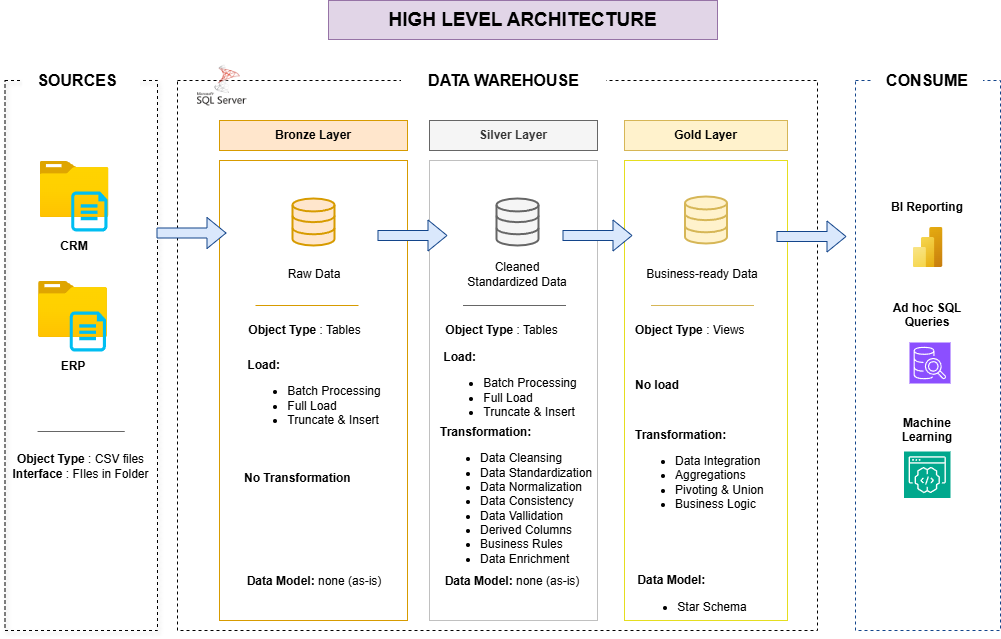

The diagram above was exported from draw.io. Its source (the exported page's mxGraphModel, read from the mxfile embedded in the PNG):
<mxGraphModel dx="2083" dy="719" grid="0" gridSize="10" guides="1" tooltips="1" connect="1" arrows="1" fold="1" page="1" pageScale="1" pageWidth="827" pageHeight="1169" math="0" shadow="0">
  <root>
    <mxCell id="0" />
    <mxCell id="1" parent="0" />
    <mxCell id="YKLzdEYi-6vaBAHf7f2h-21" value="" style="rounded=0;whiteSpace=wrap;html=1;fillColor=none;dashed=1;shadow=1;" parent="1" vertex="1">
      <mxGeometry x="-155.5" y="100" width="152.5" height="550" as="geometry" />
    </mxCell>
    <mxCell id="YKLzdEYi-6vaBAHf7f2h-1" value="&lt;font style=&quot;font-size: 19px;&quot;&gt;&lt;b style=&quot;&quot;&gt;HIGH LEVEL ARCHITECTURE&lt;/b&gt;&lt;/font&gt;" style="text;html=1;align=center;verticalAlign=middle;whiteSpace=wrap;rounded=0;fillColor=#e1d5e7;strokeColor=#9673a6;" parent="1" vertex="1">
      <mxGeometry x="168" y="20" width="389" height="39" as="geometry" />
    </mxCell>
    <mxCell id="YKLzdEYi-6vaBAHf7f2h-3" value="&lt;b&gt;&lt;font style=&quot;font-size: 16px;&quot;&gt;SOURCES&lt;/font&gt;&lt;/b&gt;" style="rounded=0;whiteSpace=wrap;html=1;strokeColor=none;" parent="1" vertex="1">
      <mxGeometry x="-130.5" y="80" width="110" height="40" as="geometry" />
    </mxCell>
    <mxCell id="YKLzdEYi-6vaBAHf7f2h-4" value="" style="rounded=0;whiteSpace=wrap;html=1;fillColor=none;dashed=1;" parent="1" vertex="1">
      <mxGeometry x="17" y="100" width="640" height="550" as="geometry" />
    </mxCell>
    <mxCell id="YKLzdEYi-6vaBAHf7f2h-5" value="&lt;b&gt;&lt;font style=&quot;font-size: 16px;&quot;&gt;DATA WAREHOUSE&lt;/font&gt;&lt;/b&gt;" style="rounded=0;whiteSpace=wrap;html=1;strokeColor=none;" parent="1" vertex="1">
      <mxGeometry x="240.5" y="80" width="205" height="40" as="geometry" />
    </mxCell>
    <mxCell id="YKLzdEYi-6vaBAHf7f2h-6" value="" style="rounded=0;whiteSpace=wrap;html=1;fillColor=none;dashed=1;strokeColor=light-dark(#13458b, #5c79a3);" parent="1" vertex="1">
      <mxGeometry x="695" y="100" width="145" height="550" as="geometry" />
    </mxCell>
    <mxCell id="YKLzdEYi-6vaBAHf7f2h-7" value="&lt;b&gt;&lt;font style=&quot;font-size: 16px;&quot;&gt;SOURCES&lt;/font&gt;&lt;/b&gt;" style="rounded=0;whiteSpace=wrap;html=1;strokeColor=none;shadow=0;" parent="1" vertex="1">
      <mxGeometry x="-138" y="80" width="110" height="40" as="geometry" />
    </mxCell>
    <mxCell id="YKLzdEYi-6vaBAHf7f2h-8" value="&lt;b&gt;&lt;font style=&quot;font-size: 16px;&quot;&gt;CONSUME&lt;/font&gt;&lt;/b&gt;" style="rounded=0;whiteSpace=wrap;html=1;strokeColor=none;" parent="1" vertex="1">
      <mxGeometry x="712.5" y="80" width="110" height="40" as="geometry" />
    </mxCell>
    <mxCell id="YKLzdEYi-6vaBAHf7f2h-9" value="&lt;b&gt;Bronze Layer&lt;/b&gt;" style="rounded=0;whiteSpace=wrap;html=1;fillColor=#ffe6cc;strokeColor=#d79b00;" parent="1" vertex="1">
      <mxGeometry x="59" y="140" width="188" height="30" as="geometry" />
    </mxCell>
    <mxCell id="YKLzdEYi-6vaBAHf7f2h-10" value="" style="rounded=0;whiteSpace=wrap;html=1;fillColor=none;strokeColor=#d79b00;" parent="1" vertex="1">
      <mxGeometry x="59" y="180" width="188" height="460" as="geometry" />
    </mxCell>
    <mxCell id="YKLzdEYi-6vaBAHf7f2h-11" value="&lt;b&gt;Silver Layer&lt;/b&gt;" style="rounded=0;whiteSpace=wrap;html=1;fillColor=#f5f5f5;strokeColor=#666666;fontColor=#333333;" parent="1" vertex="1">
      <mxGeometry x="269" y="140" width="168" height="30" as="geometry" />
    </mxCell>
    <mxCell id="YKLzdEYi-6vaBAHf7f2h-12" value="" style="rounded=0;whiteSpace=wrap;html=1;fillColor=none;strokeColor=#C0C0C0;" parent="1" vertex="1">
      <mxGeometry x="269" y="180" width="168" height="460" as="geometry" />
    </mxCell>
    <mxCell id="YKLzdEYi-6vaBAHf7f2h-13" value="&lt;b&gt;Gold Layer&lt;/b&gt;" style="rounded=0;whiteSpace=wrap;html=1;fillColor=#fff2cc;strokeColor=#d6b656;" parent="1" vertex="1">
      <mxGeometry x="464" y="140" width="163" height="30" as="geometry" />
    </mxCell>
    <mxCell id="YKLzdEYi-6vaBAHf7f2h-14" value="" style="rounded=0;whiteSpace=wrap;html=1;fillColor=none;strokeColor=light-dark(#e5de1f, #484848);" parent="1" vertex="1">
      <mxGeometry x="464" y="180" width="163" height="460" as="geometry" />
    </mxCell>
    <mxCell id="YKLzdEYi-6vaBAHf7f2h-17" value="" style="image;aspect=fixed;html=1;points=[];align=center;fontSize=12;image=img/lib/azure2/general/Folder_Blank.svg;" parent="1" vertex="1">
      <mxGeometry x="-120.5" y="181" width="69" height="56.00000000000001" as="geometry" />
    </mxCell>
    <mxCell id="YKLzdEYi-6vaBAHf7f2h-19" value="" style="verticalLabelPosition=bottom;html=1;verticalAlign=top;align=center;strokeColor=none;fillColor=#00BEF2;shape=mxgraph.azure.cloud_services_configuration_file;pointerEvents=1;" parent="1" vertex="1">
      <mxGeometry x="-89.25" y="211" width="36.25" height="40" as="geometry" />
    </mxCell>
    <mxCell id="YKLzdEYi-6vaBAHf7f2h-20" value="&lt;b&gt;CRM&lt;/b&gt;" style="text;html=1;align=center;verticalAlign=middle;whiteSpace=wrap;rounded=0;" parent="1" vertex="1">
      <mxGeometry x="-116" y="251" width="60" height="30" as="geometry" />
    </mxCell>
    <mxCell id="YKLzdEYi-6vaBAHf7f2h-22" value="" style="image;aspect=fixed;html=1;points=[];align=center;fontSize=12;image=img/lib/azure2/general/Folder_Blank.svg;" parent="1" vertex="1">
      <mxGeometry x="-122" y="301" width="69" height="56.00000000000001" as="geometry" />
    </mxCell>
    <mxCell id="YKLzdEYi-6vaBAHf7f2h-23" value="" style="verticalLabelPosition=bottom;html=1;verticalAlign=top;align=center;strokeColor=none;fillColor=#00BEF2;shape=mxgraph.azure.cloud_services_configuration_file;pointerEvents=1;" parent="1" vertex="1">
      <mxGeometry x="-90.75" y="331" width="36.25" height="40" as="geometry" />
    </mxCell>
    <mxCell id="YKLzdEYi-6vaBAHf7f2h-24" value="&lt;b&gt;ERP&lt;/b&gt;" style="text;html=1;align=center;verticalAlign=middle;whiteSpace=wrap;rounded=0;" parent="1" vertex="1">
      <mxGeometry x="-117.5" y="371" width="60" height="30" as="geometry" />
    </mxCell>
    <mxCell id="YKLzdEYi-6vaBAHf7f2h-25" value="" style="endArrow=none;html=1;rounded=0;fillColor=#f5f5f5;strokeColor=#666666;" parent="1" edge="1">
      <mxGeometry width="50" height="50" relative="1" as="geometry">
        <mxPoint x="-100.75" y="451" as="sourcePoint" />
        <mxPoint x="-35.75" y="451" as="targetPoint" />
        <Array as="points">
          <mxPoint x="-122.75" y="451" />
        </Array>
      </mxGeometry>
    </mxCell>
    <mxCell id="YKLzdEYi-6vaBAHf7f2h-26" value="&lt;b&gt;Object Type&lt;/b&gt; : CSV files&lt;div&gt;&lt;b&gt;Interface&lt;/b&gt; : FIles in Folder&lt;/div&gt;" style="text;html=1;align=center;verticalAlign=middle;whiteSpace=wrap;rounded=0;" parent="1" vertex="1">
      <mxGeometry x="-148.62" y="471" width="138.75" height="30" as="geometry" />
    </mxCell>
    <mxCell id="YKLzdEYi-6vaBAHf7f2h-29" value="" style="html=1;verticalLabelPosition=bottom;align=center;labelBackgroundColor=#ffffff;verticalAlign=top;strokeWidth=2;strokeColor=#d79b00;shadow=0;dashed=0;shape=mxgraph.ios7.icons.data;fillColor=#ffe6cc;" parent="1" vertex="1">
      <mxGeometry x="132" y="218" width="42" height="47" as="geometry" />
    </mxCell>
    <mxCell id="YKLzdEYi-6vaBAHf7f2h-30" value="" style="html=1;verticalLabelPosition=bottom;align=center;labelBackgroundColor=#ffffff;verticalAlign=top;strokeWidth=2;strokeColor=#666666;shadow=0;dashed=0;shape=mxgraph.ios7.icons.data;fillColor=#f5f5f5;fontColor=#333333;" parent="1" vertex="1">
      <mxGeometry x="336" y="218" width="42" height="47" as="geometry" />
    </mxCell>
    <mxCell id="YKLzdEYi-6vaBAHf7f2h-31" value="" style="html=1;verticalLabelPosition=bottom;align=center;labelBackgroundColor=#ffffff;verticalAlign=top;strokeWidth=2;strokeColor=#d6b656;shadow=0;dashed=0;shape=mxgraph.ios7.icons.data;fillColor=#fff2cc;" parent="1" vertex="1">
      <mxGeometry x="524.5" y="216" width="42" height="47" as="geometry" />
    </mxCell>
    <mxCell id="YKLzdEYi-6vaBAHf7f2h-34" value="" style="shape=flexArrow;endArrow=classic;html=1;rounded=0;fillColor=#dae8fc;strokeColor=light-dark(#13458b, #5c79a3);" parent="1" edge="1">
      <mxGeometry width="50" height="50" relative="1" as="geometry">
        <mxPoint x="-4" y="252.5" as="sourcePoint" />
        <mxPoint x="66" y="252.5" as="targetPoint" />
      </mxGeometry>
    </mxCell>
    <mxCell id="YKLzdEYi-6vaBAHf7f2h-36" value="" style="shape=flexArrow;endArrow=classic;html=1;rounded=0;fillColor=#dae8fc;strokeColor=light-dark(#13458b, #5c79a3);" parent="1" edge="1">
      <mxGeometry width="50" height="50" relative="1" as="geometry">
        <mxPoint x="217" y="255" as="sourcePoint" />
        <mxPoint x="287" y="255" as="targetPoint" />
      </mxGeometry>
    </mxCell>
    <mxCell id="YKLzdEYi-6vaBAHf7f2h-37" value="" style="shape=flexArrow;endArrow=classic;html=1;rounded=0;fillColor=#dae8fc;strokeColor=light-dark(#13458b, #5c79a3);" parent="1" edge="1">
      <mxGeometry width="50" height="50" relative="1" as="geometry">
        <mxPoint x="402" y="255" as="sourcePoint" />
        <mxPoint x="472" y="255" as="targetPoint" />
      </mxGeometry>
    </mxCell>
    <mxCell id="YKLzdEYi-6vaBAHf7f2h-38" value="Raw Data" style="text;html=1;align=center;verticalAlign=middle;whiteSpace=wrap;rounded=0;" parent="1" vertex="1">
      <mxGeometry x="124" y="281" width="60" height="25" as="geometry" />
    </mxCell>
    <mxCell id="YKLzdEYi-6vaBAHf7f2h-39" value="Cleaned Standardized Data" style="text;html=1;align=center;verticalAlign=middle;whiteSpace=wrap;rounded=0;" parent="1" vertex="1">
      <mxGeometry x="297" y="278.5" width="120" height="30" as="geometry" />
    </mxCell>
    <mxCell id="YKLzdEYi-6vaBAHf7f2h-40" value="Business-ready Data" style="text;html=1;align=center;verticalAlign=middle;whiteSpace=wrap;rounded=0;" parent="1" vertex="1">
      <mxGeometry x="482.38" y="281" width="120" height="25" as="geometry" />
    </mxCell>
    <mxCell id="YKLzdEYi-6vaBAHf7f2h-41" value="" style="endArrow=none;html=1;rounded=0;fillColor=#ffe6cc;strokeColor=#d79b00;" parent="1" edge="1">
      <mxGeometry width="50" height="50" relative="1" as="geometry">
        <mxPoint x="95" y="325" as="sourcePoint" />
        <mxPoint x="198" y="325" as="targetPoint" />
      </mxGeometry>
    </mxCell>
    <mxCell id="YKLzdEYi-6vaBAHf7f2h-42" value="" style="endArrow=none;html=1;rounded=0;fillColor=#f5f5f5;strokeColor=#666666;" parent="1" edge="1">
      <mxGeometry width="50" height="50" relative="1" as="geometry">
        <mxPoint x="302.5" y="325" as="sourcePoint" />
        <mxPoint x="405.5" y="325" as="targetPoint" />
      </mxGeometry>
    </mxCell>
    <mxCell id="YKLzdEYi-6vaBAHf7f2h-43" value="" style="endArrow=none;html=1;rounded=0;fillColor=#fff2cc;strokeColor=#d6b656;" parent="1" edge="1">
      <mxGeometry width="50" height="50" relative="1" as="geometry">
        <mxPoint x="490.5" y="325" as="sourcePoint" />
        <mxPoint x="593.5" y="325" as="targetPoint" />
      </mxGeometry>
    </mxCell>
    <mxCell id="YKLzdEYi-6vaBAHf7f2h-44" value="&lt;b&gt;Object Type&lt;/b&gt; : Tables" style="text;html=1;align=center;verticalAlign=middle;whiteSpace=wrap;rounded=0;" parent="1" vertex="1">
      <mxGeometry x="272" y="335" width="138.75" height="30" as="geometry" />
    </mxCell>
    <mxCell id="YKLzdEYi-6vaBAHf7f2h-45" value="&lt;div style=&quot;text-align: left;&quot;&gt;&lt;b style=&quot;color: light-dark(rgb(0, 0, 0), rgb(255, 255, 255)); background-color: transparent;&quot;&gt;Load:&lt;/b&gt;&lt;/div&gt;&lt;div&gt;&lt;ul&gt;&lt;li style=&quot;text-align: left;&quot;&gt;&lt;span style=&quot;background-color: transparent; color: light-dark(rgb(0, 0, 0), rgb(255, 255, 255));&quot;&gt;Batch Processing&lt;/span&gt;&lt;/li&gt;&lt;li style=&quot;text-align: left;&quot;&gt;&lt;span style=&quot;background-color: transparent; color: light-dark(rgb(0, 0, 0), rgb(255, 255, 255));&quot;&gt;Full Load&lt;/span&gt;&lt;/li&gt;&lt;li style=&quot;text-align: left;&quot;&gt;&lt;span style=&quot;background-color: transparent; color: light-dark(rgb(0, 0, 0), rgb(255, 255, 255));&quot;&gt;Truncate &amp;amp; Insert&lt;/span&gt;&lt;/li&gt;&lt;/ul&gt;&lt;/div&gt;" style="text;html=1;align=center;verticalAlign=middle;whiteSpace=wrap;rounded=0;" parent="1" vertex="1">
      <mxGeometry x="254.5" y="395" width="190" height="30" as="geometry" />
    </mxCell>
    <mxCell id="YKLzdEYi-6vaBAHf7f2h-46" value="&lt;b&gt;Transformation:&lt;/b&gt;&lt;div&gt;&lt;ul&gt;&lt;li&gt;&lt;span style=&quot;background-color: transparent; color: light-dark(rgb(0, 0, 0), rgb(255, 255, 255));&quot;&gt;Data Cleansing&lt;/span&gt;&lt;/li&gt;&lt;li&gt;&lt;span style=&quot;background-color: transparent; color: light-dark(rgb(0, 0, 0), rgb(255, 255, 255));&quot;&gt;Data Standardization&lt;/span&gt;&lt;/li&gt;&lt;li&gt;&lt;span style=&quot;background-color: transparent; color: light-dark(rgb(0, 0, 0), rgb(255, 255, 255));&quot;&gt;Data Normalization&lt;/span&gt;&lt;/li&gt;&lt;li&gt;&lt;span style=&quot;background-color: transparent; color: light-dark(rgb(0, 0, 0), rgb(255, 255, 255));&quot;&gt;Data Consistency&lt;/span&gt;&lt;/li&gt;&lt;li&gt;&lt;span style=&quot;background-color: transparent; color: light-dark(rgb(0, 0, 0), rgb(255, 255, 255));&quot;&gt;Data Vallidation&lt;/span&gt;&lt;/li&gt;&lt;li&gt;&lt;span style=&quot;background-color: transparent; color: light-dark(rgb(0, 0, 0), rgb(255, 255, 255));&quot;&gt;Derived Columns&lt;/span&gt;&lt;/li&gt;&lt;li&gt;&lt;span style=&quot;background-color: transparent; color: light-dark(rgb(0, 0, 0), rgb(255, 255, 255));&quot;&gt;Business Rules&lt;/span&gt;&lt;/li&gt;&lt;li&gt;&lt;span style=&quot;background-color: transparent; color: light-dark(rgb(0, 0, 0), rgb(255, 255, 255));&quot;&gt;Data Enrichment&lt;/span&gt;&lt;/li&gt;&lt;/ul&gt;&lt;/div&gt;" style="text;html=1;align=left;verticalAlign=middle;whiteSpace=wrap;rounded=0;" parent="1" vertex="1">
      <mxGeometry x="278" y="506" width="190" height="30" as="geometry" />
    </mxCell>
    <mxCell id="YKLzdEYi-6vaBAHf7f2h-47" value="&lt;div style=&quot;text-align: left;&quot;&gt;&lt;b style=&quot;color: light-dark(rgb(0, 0, 0), rgb(255, 255, 255)); background-color: transparent;&quot;&gt;Data Model: &lt;/b&gt;&lt;span style=&quot;color: light-dark(rgb(0, 0, 0), rgb(255, 255, 255)); background-color: transparent;&quot;&gt;none (as-is)&lt;/span&gt;&lt;/div&gt;" style="text;html=1;align=center;verticalAlign=middle;whiteSpace=wrap;rounded=0;" parent="1" vertex="1">
      <mxGeometry x="257" y="586" width="190" height="30" as="geometry" />
    </mxCell>
    <mxCell id="YKLzdEYi-6vaBAHf7f2h-50" value="&lt;b&gt;Object Type&lt;/b&gt; : Views" style="text;html=1;align=left;verticalAlign=middle;whiteSpace=wrap;rounded=0;" parent="1" vertex="1">
      <mxGeometry x="473" y="335" width="138.75" height="30" as="geometry" />
    </mxCell>
    <mxCell id="YKLzdEYi-6vaBAHf7f2h-51" value="&lt;b&gt;No load&lt;/b&gt;" style="text;html=1;align=left;verticalAlign=middle;whiteSpace=wrap;rounded=0;" parent="1" vertex="1">
      <mxGeometry x="473" y="390" width="138.75" height="30" as="geometry" />
    </mxCell>
    <mxCell id="YKLzdEYi-6vaBAHf7f2h-52" value="&lt;b&gt;Transformation:&lt;/b&gt;&lt;div&gt;&lt;ul&gt;&lt;li&gt;&lt;span style=&quot;background-color: transparent; color: light-dark(rgb(0, 0, 0), rgb(255, 255, 255));&quot;&gt;Data Integration&lt;/span&gt;&lt;/li&gt;&lt;li&gt;&lt;span style=&quot;background-color: transparent; color: light-dark(rgb(0, 0, 0), rgb(255, 255, 255));&quot;&gt;Aggregations&lt;/span&gt;&lt;/li&gt;&lt;li&gt;&lt;span style=&quot;background-color: transparent; color: light-dark(rgb(0, 0, 0), rgb(255, 255, 255));&quot;&gt;Pivoting &amp;amp; Union&lt;/span&gt;&lt;/li&gt;&lt;li&gt;&lt;span style=&quot;background-color: transparent; color: light-dark(rgb(0, 0, 0), rgb(255, 255, 255));&quot;&gt;Business Logic&lt;/span&gt;&lt;/li&gt;&lt;/ul&gt;&lt;/div&gt;" style="text;html=1;align=left;verticalAlign=middle;whiteSpace=wrap;rounded=0;" parent="1" vertex="1">
      <mxGeometry x="473" y="480" width="190" height="30" as="geometry" />
    </mxCell>
    <mxCell id="YKLzdEYi-6vaBAHf7f2h-53" value="&lt;div style=&quot;text-align: left;&quot;&gt;&lt;b style=&quot;color: light-dark(rgb(0, 0, 0), rgb(255, 255, 255)); background-color: transparent;&quot;&gt;Data Model:&lt;/b&gt;&lt;/div&gt;&lt;div style=&quot;text-align: left;&quot;&gt;&lt;ul&gt;&lt;li&gt;Star Schema&lt;/li&gt;&lt;/ul&gt;&lt;/div&gt;" style="text;html=1;align=center;verticalAlign=middle;whiteSpace=wrap;rounded=0;" parent="1" vertex="1">
      <mxGeometry x="437" y="604" width="190" height="30" as="geometry" />
    </mxCell>
    <mxCell id="YKLzdEYi-6vaBAHf7f2h-56" value="&lt;b&gt;BI Reporting&lt;/b&gt;&lt;div&gt;&lt;b&gt;&lt;br&gt;&lt;/b&gt;&lt;/div&gt;&lt;div&gt;&lt;b&gt;&lt;br&gt;&lt;/b&gt;&lt;/div&gt;&lt;div&gt;&lt;b&gt;&lt;br&gt;&lt;/b&gt;&lt;/div&gt;&lt;div&gt;&lt;b&gt;&lt;br&gt;&lt;/b&gt;&lt;/div&gt;&lt;div&gt;&lt;b&gt;&lt;br&gt;&lt;/b&gt;&lt;/div&gt;&lt;div&gt;&lt;b&gt;&lt;br&gt;&lt;/b&gt;&lt;/div&gt;&lt;div&gt;&lt;b&gt;Ad hoc SQL Queries&lt;/b&gt;&lt;/div&gt;&lt;div&gt;&lt;b&gt;&lt;br&gt;&lt;/b&gt;&lt;/div&gt;&lt;div&gt;&lt;b&gt;&lt;br&gt;&lt;/b&gt;&lt;/div&gt;&lt;div&gt;&lt;b&gt;&lt;br&gt;&lt;/b&gt;&lt;/div&gt;&lt;div&gt;&lt;b&gt;&lt;br&gt;&lt;/b&gt;&lt;/div&gt;&lt;div&gt;&lt;b&gt;&lt;br&gt;&lt;/b&gt;&lt;/div&gt;&lt;div&gt;&lt;b&gt;&lt;br&gt;&lt;/b&gt;&lt;/div&gt;&lt;div&gt;&lt;b&gt;Machine Learning&lt;/b&gt;&lt;/div&gt;" style="text;html=1;align=center;verticalAlign=middle;whiteSpace=wrap;rounded=0;" parent="1" vertex="1">
      <mxGeometry x="717.25" y="327" width="100.5" height="30" as="geometry" />
    </mxCell>
    <mxCell id="YKLzdEYi-6vaBAHf7f2h-58" value="&lt;b&gt;Object Type&lt;/b&gt; : Tables" style="text;html=1;align=center;verticalAlign=middle;whiteSpace=wrap;rounded=0;" parent="1" vertex="1">
      <mxGeometry x="74.5" y="335" width="138.75" height="30" as="geometry" />
    </mxCell>
    <mxCell id="YKLzdEYi-6vaBAHf7f2h-59" value="&lt;div style=&quot;text-align: left;&quot;&gt;&lt;b style=&quot;color: light-dark(rgb(0, 0, 0), rgb(255, 255, 255)); background-color: transparent;&quot;&gt;Load:&lt;/b&gt;&lt;/div&gt;&lt;div&gt;&lt;ul&gt;&lt;li style=&quot;text-align: left;&quot;&gt;&lt;span style=&quot;background-color: transparent; color: light-dark(rgb(0, 0, 0), rgb(255, 255, 255));&quot;&gt;Batch Processing&lt;/span&gt;&lt;/li&gt;&lt;li style=&quot;text-align: left;&quot;&gt;&lt;span style=&quot;background-color: transparent; color: light-dark(rgb(0, 0, 0), rgb(255, 255, 255));&quot;&gt;Full Load&lt;/span&gt;&lt;/li&gt;&lt;li style=&quot;text-align: left;&quot;&gt;&lt;span style=&quot;background-color: transparent; color: light-dark(rgb(0, 0, 0), rgb(255, 255, 255));&quot;&gt;Truncate &amp;amp; Insert&lt;/span&gt;&lt;/li&gt;&lt;/ul&gt;&lt;/div&gt;" style="text;html=1;align=center;verticalAlign=middle;whiteSpace=wrap;rounded=0;" parent="1" vertex="1">
      <mxGeometry x="59" y="403" width="190" height="30" as="geometry" />
    </mxCell>
    <mxCell id="YKLzdEYi-6vaBAHf7f2h-60" value="&lt;b&gt;No Transformation&lt;/b&gt;" style="text;html=1;align=left;verticalAlign=middle;whiteSpace=wrap;rounded=0;" parent="1" vertex="1">
      <mxGeometry x="82" y="483" width="138.75" height="30" as="geometry" />
    </mxCell>
    <mxCell id="YKLzdEYi-6vaBAHf7f2h-61" value="&lt;div style=&quot;text-align: left;&quot;&gt;&lt;b style=&quot;color: light-dark(rgb(0, 0, 0), rgb(255, 255, 255)); background-color: transparent;&quot;&gt;Data Model: &lt;/b&gt;&lt;span style=&quot;color: light-dark(rgb(0, 0, 0), rgb(255, 255, 255)); background-color: transparent;&quot;&gt;none (as-is)&lt;/span&gt;&lt;/div&gt;" style="text;html=1;align=center;verticalAlign=middle;whiteSpace=wrap;rounded=0;" parent="1" vertex="1">
      <mxGeometry x="59" y="586" width="190" height="30" as="geometry" />
    </mxCell>
    <mxCell id="YKLzdEYi-6vaBAHf7f2h-62" value="" style="image;aspect=fixed;html=1;points=[];align=center;fontSize=12;image=img/lib/azure2/analytics/Power_BI_Embedded.svg;" parent="1" vertex="1">
      <mxGeometry x="752.5" y="247" width="30" height="40" as="geometry" />
    </mxCell>
    <mxCell id="YKLzdEYi-6vaBAHf7f2h-63" value="" style="sketch=0;points=[[0,0,0],[0.25,0,0],[0.5,0,0],[0.75,0,0],[1,0,0],[0,1,0],[0.25,1,0],[0.5,1,0],[0.75,1,0],[1,1,0],[0,0.25,0],[0,0.5,0],[0,0.75,0],[1,0.25,0],[1,0.5,0],[1,0.75,0]];outlineConnect=0;fontColor=#232F3E;fillColor=#8C4FFF;strokeColor=#ffffff;dashed=0;verticalLabelPosition=bottom;verticalAlign=top;align=center;html=1;fontSize=12;fontStyle=0;aspect=fixed;shape=mxgraph.aws4.resourceIcon;resIcon=mxgraph.aws4.sql_workbench;" parent="1" vertex="1">
      <mxGeometry x="749" y="362" width="41" height="41" as="geometry" />
    </mxCell>
    <mxCell id="YKLzdEYi-6vaBAHf7f2h-64" value="" style="sketch=0;points=[[0,0,0],[0.25,0,0],[0.5,0,0],[0.75,0,0],[1,0,0],[0,1,0],[0.25,1,0],[0.5,1,0],[0.75,1,0],[1,1,0],[0,0.25,0],[0,0.5,0],[0,0.75,0],[1,0.25,0],[1,0.5,0],[1,0.75,0]];outlineConnect=0;fontColor=#232F3E;fillColor=#01A88D;strokeColor=#ffffff;dashed=0;verticalLabelPosition=bottom;verticalAlign=top;align=center;html=1;fontSize=12;fontStyle=0;aspect=fixed;shape=mxgraph.aws4.resourceIcon;resIcon=mxgraph.aws4.codewhisperer;" parent="1" vertex="1">
      <mxGeometry x="743.5" y="471" width="46.5" height="46.5" as="geometry" />
    </mxCell>
    <mxCell id="YKLzdEYi-6vaBAHf7f2h-66" value="" style="shape=image;verticalLabelPosition=bottom;labelBackgroundColor=default;verticalAlign=top;aspect=fixed;imageAspect=0;image=https://cdn-icons-png.flaticon.com/512/5968/5968364.png;" parent="1" vertex="1">
      <mxGeometry x="37" y="80" width="50" height="50" as="geometry" />
    </mxCell>
    <mxCell id="HLNGLALjtjVWXj4kG5vk-1" value="" style="shape=flexArrow;endArrow=classic;html=1;rounded=0;fillColor=#dae8fc;strokeColor=light-dark(#13458b, #5c79a3);" edge="1" parent="1">
      <mxGeometry width="50" height="50" relative="1" as="geometry">
        <mxPoint x="616" y="256" as="sourcePoint" />
        <mxPoint x="686" y="256" as="targetPoint" />
      </mxGeometry>
    </mxCell>
    <mxCell id="HLNGLALjtjVWXj4kG5vk-3" style="edgeStyle=orthogonalEdgeStyle;rounded=0;orthogonalLoop=1;jettySize=auto;html=1;exitX=0.5;exitY=1;exitDx=0;exitDy=0;" edge="1" parent="1" source="YKLzdEYi-6vaBAHf7f2h-59" target="YKLzdEYi-6vaBAHf7f2h-59">
      <mxGeometry relative="1" as="geometry" />
    </mxCell>
  </root>
</mxGraphModel>